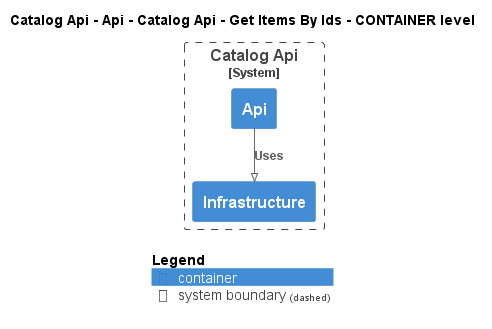

The diagram above was rendered by PlantUML. Its source (embedded in the PNG):
@startuml
!pragma layout smetana
!include ..\..\..\..\..\..\..\..\.c4s\C4_Container.puml

AddElementTag("state:new", $bgColor=green, $fontColor=#ffffff, $borderColor=green, $shadowing="False")
AddElementTag("state:changed", $bgColor=orange, $fontColor=#ffffff, $borderColor=orange, $shadowing="False")
AddElementTag("state:removed", $bgColor=red, $fontColor=#ffffff, $borderColor=red, $shadowing="False")

AddRelTag("state:new", $textColor=green, $lineColor=green)
AddRelTag("state:changed", $textColor=orange, $lineColor=orange)
AddRelTag("state:removed", $textColor=red, $lineColor=red)

SHOW_PERSON_PORTRAIT()
LAYOUT_TOP_DOWN()

skinparam linetype polyline

title Catalog Api - Api - Catalog Api - Get Items By Ids - CONTAINER level


System_Boundary(dotnet.eShop.Architecture.SoftwareSystems.CatalogApi, "Catalog Api") {
    Container(dotnet.eShop.Architecture.SoftwareSystems.CatalogApi.Containers.Api, "Api", "", "")
    Container(dotnet.eShop.Architecture.SoftwareSystems.CatalogApi.Containers.Infrastructure, "Infrastructure", "", "")
}

Rel(dotnet.eShop.Architecture.SoftwareSystems.CatalogApi.Containers.Api, dotnet.eShop.Architecture.SoftwareSystems.CatalogApi.Containers.Infrastructure, "Uses")


SHOW_LEGEND()
@enduml